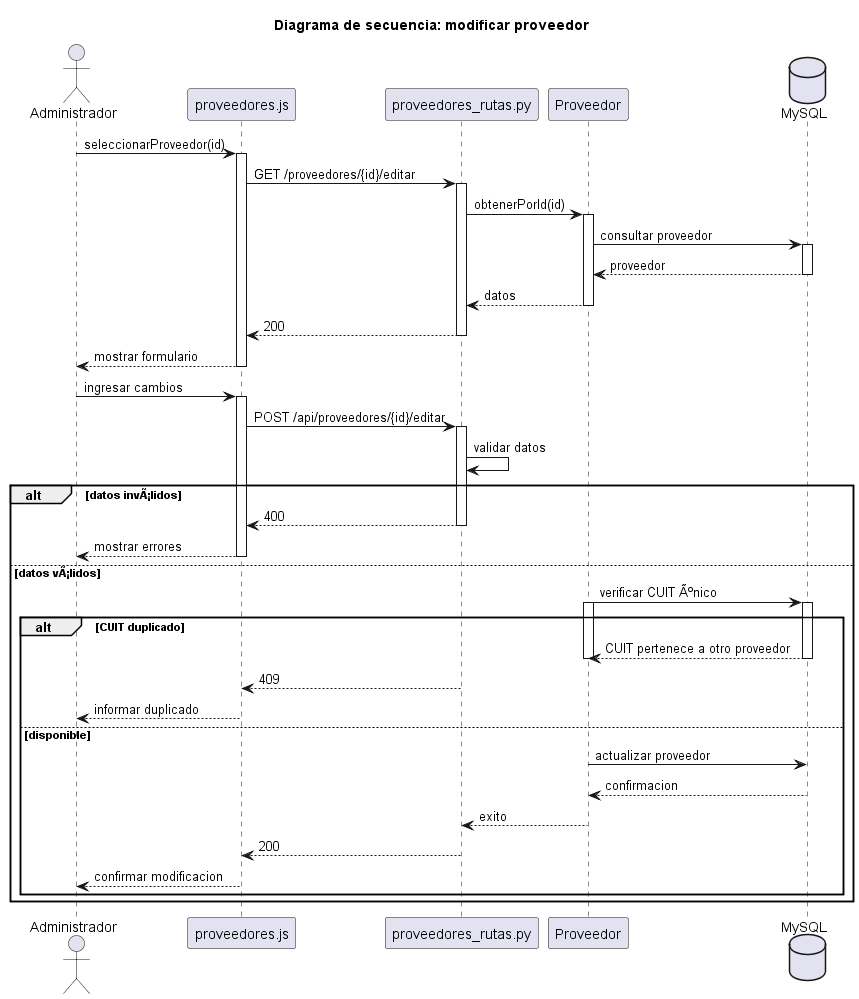

The diagram above was rendered by PlantUML. Its source (embedded in the PNG):
@startuml modificar_proveedor
title Diagrama de secuencia: modificar proveedor
actor Administrador
participant "proveedores.js" as IU
participant "proveedores_rutas.py" as API
participant "Proveedor" as C
database "MySQL" as DB

Administrador -> IU: seleccionarProveedor(id)
activate IU
IU -> API: GET /proveedores/{id}/editar
activate API
API -> C: obtenerPorId(id)
activate C
C -> DB: consultar proveedor
activate DB
DB --> C: proveedor
deactivate DB
C --> API: datos
deactivate C
API --> IU: 200
deactivate API
IU --> Administrador: mostrar formulario
deactivate IU

Administrador -> IU: ingresar cambios
activate IU
IU -> API: POST /api/proveedores/{id}/editar
activate API
API -> API: validar datos
alt datos invÃ¡lidos
  API --> IU: 400
  deactivate API
  IU --> Administrador: mostrar errores
  deactivate IU
else datos vÃ¡lidos
  C -> DB: verificar CUIT Ãºnico
  activate C
  activate DB
  alt CUIT duplicado
    DB --> C: CUIT pertenece a otro proveedor
    deactivate DB
    deactivate C
    API --> IU: 409
    deactivate API
    IU --> Administrador: informar duplicado
    deactivate IU
  else disponible
    C -> DB: actualizar proveedor
    DB --> C: confirmacion
    deactivate DB
    C --> API: exito
    deactivate C
    API --> IU: 200
    deactivate API
    IU --> Administrador: confirmar modificacion
    deactivate IU
  end
end
@enduml